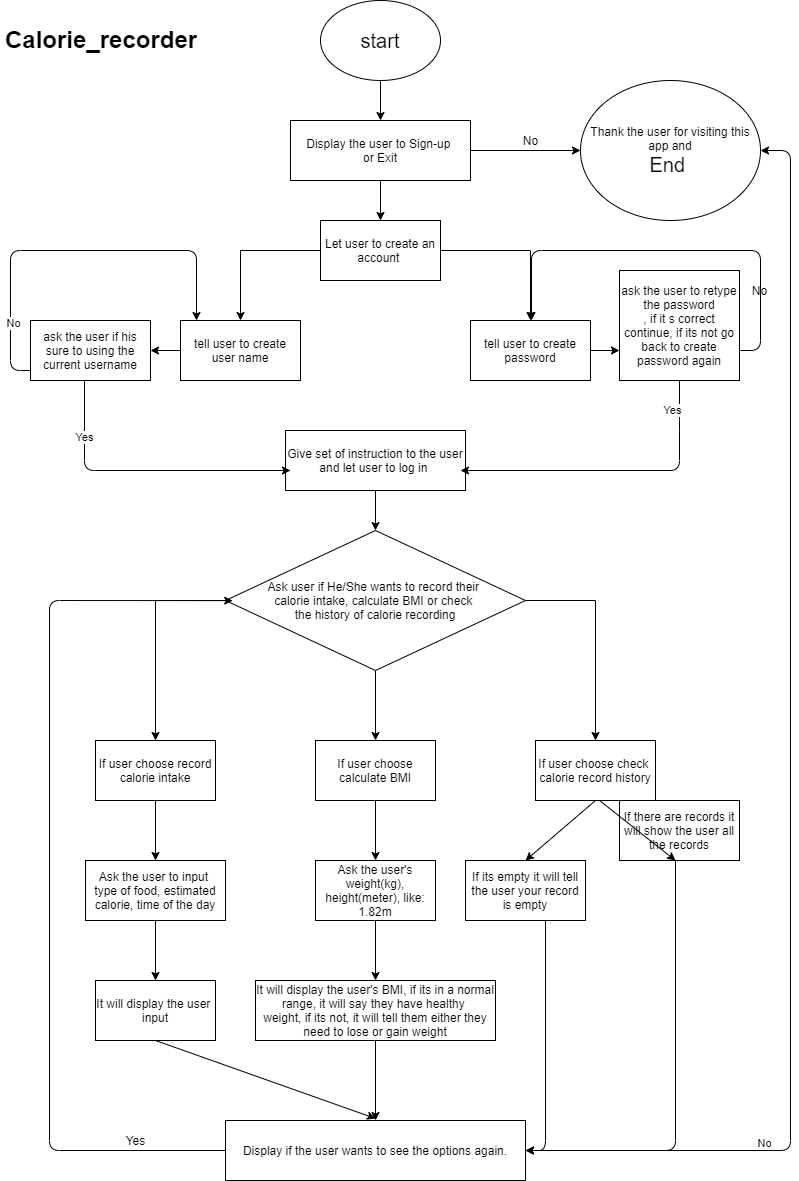

The diagram above was exported from draw.io. Its source (the exported page's mxGraphModel, read from the mxfile embedded in the PNG):
<mxGraphModel dx="1038" dy="556" grid="1" gridSize="10" guides="1" tooltips="1" connect="1" arrows="1" fold="1" page="1" pageScale="1" pageWidth="827" pageHeight="1169" math="0" shadow="0">
  <root>
    <mxCell id="0" />
    <mxCell id="1" parent="0" />
    <mxCell id="j_nNJG8hMJnT2iFTNOZi-1" value="&lt;h1&gt;Calorie_recorder&lt;/h1&gt;" style="text;html=1;strokeColor=none;fillColor=none;spacing=5;spacingTop=-20;whiteSpace=wrap;overflow=hidden;rounded=0;" parent="1" vertex="1">
      <mxGeometry x="20" y="30" width="220" height="260" as="geometry" />
    </mxCell>
    <mxCell id="j_nNJG8hMJnT2iFTNOZi-4" value="" style="edgeStyle=orthogonalEdgeStyle;rounded=0;orthogonalLoop=1;jettySize=auto;html=1;" parent="1" source="j_nNJG8hMJnT2iFTNOZi-2" edge="1">
      <mxGeometry relative="1" as="geometry">
        <mxPoint x="400" y="130" as="targetPoint" />
      </mxGeometry>
    </mxCell>
    <mxCell id="j_nNJG8hMJnT2iFTNOZi-2" value="&lt;font style=&quot;font-size: 20px&quot;&gt;start&lt;/font&gt;" style="ellipse;whiteSpace=wrap;html=1;" parent="1" vertex="1">
      <mxGeometry x="340" y="10" width="120" height="80" as="geometry" />
    </mxCell>
    <mxCell id="j_nNJG8hMJnT2iFTNOZi-5" value="Give set of instruction to the user&lt;br&gt;and let user to log in&amp;nbsp;" style="whiteSpace=wrap;html=1;" parent="1" vertex="1">
      <mxGeometry x="305" y="440" width="180" height="60" as="geometry" />
    </mxCell>
    <mxCell id="NgNdiyxc75tIEwL7i7qc-11" value="" style="edgeStyle=orthogonalEdgeStyle;rounded=0;orthogonalLoop=1;jettySize=auto;html=1;" parent="1" source="NgNdiyxc75tIEwL7i7qc-1" target="NgNdiyxc75tIEwL7i7qc-10" edge="1">
      <mxGeometry relative="1" as="geometry" />
    </mxCell>
    <mxCell id="nXqFljDQKaTkYKjY_PNS-2" value="" style="edgeStyle=orthogonalEdgeStyle;rounded=0;orthogonalLoop=1;jettySize=auto;html=1;" edge="1" parent="1" source="NgNdiyxc75tIEwL7i7qc-1" target="nXqFljDQKaTkYKjY_PNS-1">
      <mxGeometry relative="1" as="geometry" />
    </mxCell>
    <mxCell id="NgNdiyxc75tIEwL7i7qc-1" value="Display the user to Sign-up&amp;nbsp;&lt;br&gt;or Exit" style="whiteSpace=wrap;html=1;" parent="1" vertex="1">
      <mxGeometry x="310" y="130" width="180" height="60" as="geometry" />
    </mxCell>
    <mxCell id="NgNdiyxc75tIEwL7i7qc-4" value="" style="edgeStyle=orthogonalEdgeStyle;rounded=0;orthogonalLoop=1;jettySize=auto;html=1;" parent="1" source="NgNdiyxc75tIEwL7i7qc-2" target="NgNdiyxc75tIEwL7i7qc-3" edge="1">
      <mxGeometry relative="1" as="geometry" />
    </mxCell>
    <mxCell id="NgNdiyxc75tIEwL7i7qc-6" value="" style="edgeStyle=orthogonalEdgeStyle;rounded=0;orthogonalLoop=1;jettySize=auto;html=1;" parent="1" source="NgNdiyxc75tIEwL7i7qc-2" target="NgNdiyxc75tIEwL7i7qc-5" edge="1">
      <mxGeometry relative="1" as="geometry" />
    </mxCell>
    <mxCell id="NgNdiyxc75tIEwL7i7qc-8" value="" style="edgeStyle=orthogonalEdgeStyle;rounded=0;orthogonalLoop=1;jettySize=auto;html=1;" parent="1" source="NgNdiyxc75tIEwL7i7qc-2" target="NgNdiyxc75tIEwL7i7qc-7" edge="1">
      <mxGeometry relative="1" as="geometry" />
    </mxCell>
    <mxCell id="NgNdiyxc75tIEwL7i7qc-2" value="Ask user if He/She wants to record their&amp;nbsp;&lt;br&gt;calorie intake, calculate BMI or check&amp;nbsp;&lt;br&gt;the history of calorie recording" style="rhombus;whiteSpace=wrap;html=1;" parent="1" vertex="1">
      <mxGeometry x="245" y="540" width="300" height="140" as="geometry" />
    </mxCell>
    <mxCell id="NgNdiyxc75tIEwL7i7qc-20" value="" style="edgeStyle=orthogonalEdgeStyle;rounded=0;orthogonalLoop=1;jettySize=auto;html=1;" parent="1" source="NgNdiyxc75tIEwL7i7qc-3" target="NgNdiyxc75tIEwL7i7qc-19" edge="1">
      <mxGeometry relative="1" as="geometry" />
    </mxCell>
    <mxCell id="NgNdiyxc75tIEwL7i7qc-3" value="If user choose calculate BMI" style="whiteSpace=wrap;html=1;" parent="1" vertex="1">
      <mxGeometry x="335" y="750" width="120" height="60" as="geometry" />
    </mxCell>
    <mxCell id="NgNdiyxc75tIEwL7i7qc-16" value="" style="edgeStyle=orthogonalEdgeStyle;rounded=0;orthogonalLoop=1;jettySize=auto;html=1;" parent="1" source="NgNdiyxc75tIEwL7i7qc-5" target="NgNdiyxc75tIEwL7i7qc-15" edge="1">
      <mxGeometry relative="1" as="geometry" />
    </mxCell>
    <mxCell id="NgNdiyxc75tIEwL7i7qc-5" value="If user choose record&lt;br&gt;calorie intake" style="whiteSpace=wrap;html=1;" parent="1" vertex="1">
      <mxGeometry x="115" y="750" width="120" height="60" as="geometry" />
    </mxCell>
    <mxCell id="NgNdiyxc75tIEwL7i7qc-7" value="If user choose check&amp;nbsp;&lt;br&gt;calorie record history" style="whiteSpace=wrap;html=1;" parent="1" vertex="1">
      <mxGeometry x="555" y="750" width="120" height="60" as="geometry" />
    </mxCell>
    <mxCell id="NgNdiyxc75tIEwL7i7qc-10" value="Thank the user for visiting this app and&lt;br&gt;&lt;font style=&quot;font-size: 20px&quot;&gt;End&amp;nbsp;&lt;/font&gt;" style="ellipse;whiteSpace=wrap;html=1;" parent="1" vertex="1">
      <mxGeometry x="600" y="90" width="180" height="140" as="geometry" />
    </mxCell>
    <mxCell id="NgNdiyxc75tIEwL7i7qc-12" value="" style="endArrow=classic;html=1;exitX=0.5;exitY=1;exitDx=0;exitDy=0;exitPerimeter=0;entryX=0.5;entryY=0;entryDx=0;entryDy=0;" parent="1" source="j_nNJG8hMJnT2iFTNOZi-5" target="NgNdiyxc75tIEwL7i7qc-2" edge="1">
      <mxGeometry width="50" height="50" relative="1" as="geometry">
        <mxPoint x="385" y="540" as="sourcePoint" />
        <mxPoint x="435" y="490" as="targetPoint" />
      </mxGeometry>
    </mxCell>
    <mxCell id="NgNdiyxc75tIEwL7i7qc-13" value="No" style="text;html=1;align=center;verticalAlign=middle;resizable=0;points=[];autosize=1;strokeColor=none;" parent="1" vertex="1">
      <mxGeometry x="535" y="140" width="30" height="20" as="geometry" />
    </mxCell>
    <mxCell id="NgNdiyxc75tIEwL7i7qc-18" value="" style="edgeStyle=orthogonalEdgeStyle;rounded=0;orthogonalLoop=1;jettySize=auto;html=1;" parent="1" source="NgNdiyxc75tIEwL7i7qc-15" target="NgNdiyxc75tIEwL7i7qc-17" edge="1">
      <mxGeometry relative="1" as="geometry" />
    </mxCell>
    <mxCell id="NgNdiyxc75tIEwL7i7qc-15" value="Ask the user to input&amp;nbsp;&lt;br&gt;type of food, estimated calorie, time of the day" style="whiteSpace=wrap;html=1;" parent="1" vertex="1">
      <mxGeometry x="105" y="870" width="140" height="60" as="geometry" />
    </mxCell>
    <mxCell id="NgNdiyxc75tIEwL7i7qc-17" value="It will display the user&amp;nbsp;&lt;br&gt;input" style="whiteSpace=wrap;html=1;" parent="1" vertex="1">
      <mxGeometry x="115" y="990" width="120" height="60" as="geometry" />
    </mxCell>
    <mxCell id="NgNdiyxc75tIEwL7i7qc-22" value="" style="edgeStyle=orthogonalEdgeStyle;rounded=0;orthogonalLoop=1;jettySize=auto;html=1;" parent="1" source="NgNdiyxc75tIEwL7i7qc-19" target="NgNdiyxc75tIEwL7i7qc-21" edge="1">
      <mxGeometry relative="1" as="geometry" />
    </mxCell>
    <mxCell id="NgNdiyxc75tIEwL7i7qc-19" value="Ask the user's weight(kg), height(meter), like:&lt;br&gt;1.82m" style="whiteSpace=wrap;html=1;" parent="1" vertex="1">
      <mxGeometry x="335" y="870" width="120" height="60" as="geometry" />
    </mxCell>
    <mxCell id="NgNdiyxc75tIEwL7i7qc-31" value="" style="edgeStyle=orthogonalEdgeStyle;rounded=0;orthogonalLoop=1;jettySize=auto;html=1;" parent="1" source="NgNdiyxc75tIEwL7i7qc-21" target="NgNdiyxc75tIEwL7i7qc-30" edge="1">
      <mxGeometry relative="1" as="geometry" />
    </mxCell>
    <mxCell id="NgNdiyxc75tIEwL7i7qc-21" value="It will display the user's BMI, if its in a normal range, it will say they have healthy&amp;nbsp;&lt;br&gt;weight, if its not, it will tell them either they need to lose or gain weight" style="whiteSpace=wrap;html=1;" parent="1" vertex="1">
      <mxGeometry x="275" y="990" width="240" height="60" as="geometry" />
    </mxCell>
    <mxCell id="NgNdiyxc75tIEwL7i7qc-23" value="If its empty it will tell the user your record is empty" style="whiteSpace=wrap;html=1;" parent="1" vertex="1">
      <mxGeometry x="485" y="870" width="120" height="60" as="geometry" />
    </mxCell>
    <mxCell id="NgNdiyxc75tIEwL7i7qc-26" value="If there are records it will show the user all the records" style="whiteSpace=wrap;html=1;" parent="1" vertex="1">
      <mxGeometry x="639" y="810" width="120" height="60" as="geometry" />
    </mxCell>
    <mxCell id="NgNdiyxc75tIEwL7i7qc-28" value="" style="endArrow=classic;html=1;entryX=0.5;entryY=0;entryDx=0;entryDy=0;exitX=0.5;exitY=1;exitDx=0;exitDy=0;" parent="1" source="NgNdiyxc75tIEwL7i7qc-7" target="NgNdiyxc75tIEwL7i7qc-23" edge="1">
      <mxGeometry width="50" height="50" relative="1" as="geometry">
        <mxPoint x="625" y="820" as="sourcePoint" />
        <mxPoint x="435" y="860" as="targetPoint" />
      </mxGeometry>
    </mxCell>
    <mxCell id="NgNdiyxc75tIEwL7i7qc-29" value="" style="endArrow=classic;html=1;entryX=0.5;entryY=0;entryDx=0;entryDy=0;" parent="1" edge="1">
      <mxGeometry width="50" height="50" relative="1" as="geometry">
        <mxPoint x="619" y="810" as="sourcePoint" />
        <mxPoint x="695" y="870" as="targetPoint" />
      </mxGeometry>
    </mxCell>
    <mxCell id="NgNdiyxc75tIEwL7i7qc-30" value="Display if the user wants to see the options again." style="whiteSpace=wrap;html=1;" parent="1" vertex="1">
      <mxGeometry x="245" y="1130" width="300" height="60" as="geometry" />
    </mxCell>
    <mxCell id="NgNdiyxc75tIEwL7i7qc-32" value="" style="endArrow=classic;html=1;exitX=0.5;exitY=1;exitDx=0;exitDy=0;" parent="1" source="NgNdiyxc75tIEwL7i7qc-17" edge="1">
      <mxGeometry width="50" height="50" relative="1" as="geometry">
        <mxPoint x="385" y="1080" as="sourcePoint" />
        <mxPoint x="395" y="1128" as="targetPoint" />
      </mxGeometry>
    </mxCell>
    <mxCell id="NgNdiyxc75tIEwL7i7qc-33" value="" style="endArrow=classic;html=1;" parent="1" edge="1">
      <mxGeometry width="50" height="50" relative="1" as="geometry">
        <mxPoint x="695" y="870" as="sourcePoint" />
        <mxPoint x="545" y="1160" as="targetPoint" />
        <Array as="points">
          <mxPoint x="695" y="1160" />
        </Array>
      </mxGeometry>
    </mxCell>
    <mxCell id="NgNdiyxc75tIEwL7i7qc-34" value="" style="endArrow=classic;html=1;" parent="1" edge="1">
      <mxGeometry width="50" height="50" relative="1" as="geometry">
        <mxPoint x="565" y="930" as="sourcePoint" />
        <mxPoint x="545" y="1160" as="targetPoint" />
        <Array as="points">
          <mxPoint x="565" y="1160" />
        </Array>
      </mxGeometry>
    </mxCell>
    <mxCell id="NgNdiyxc75tIEwL7i7qc-35" value="" style="endArrow=classic;html=1;exitX=0;exitY=0.5;exitDx=0;exitDy=0;entryX=0.024;entryY=0.501;entryDx=0;entryDy=0;entryPerimeter=0;" parent="1" source="NgNdiyxc75tIEwL7i7qc-30" target="NgNdiyxc75tIEwL7i7qc-2" edge="1">
      <mxGeometry width="50" height="50" relative="1" as="geometry">
        <mxPoint x="239" y="1100" as="sourcePoint" />
        <mxPoint x="69" y="520" as="targetPoint" />
        <Array as="points">
          <mxPoint x="69" y="1160" />
          <mxPoint x="69" y="610" />
        </Array>
      </mxGeometry>
    </mxCell>
    <mxCell id="NgNdiyxc75tIEwL7i7qc-36" value="Yes" style="text;html=1;align=center;verticalAlign=middle;resizable=0;points=[];autosize=1;strokeColor=none;" parent="1" vertex="1">
      <mxGeometry x="140" y="1140" width="30" height="20" as="geometry" />
    </mxCell>
    <mxCell id="NgNdiyxc75tIEwL7i7qc-37" value="" style="endArrow=classic;html=1;exitX=1;exitY=0.5;exitDx=0;exitDy=0;entryX=1;entryY=0.5;entryDx=0;entryDy=0;" parent="1" source="NgNdiyxc75tIEwL7i7qc-30" target="NgNdiyxc75tIEwL7i7qc-10" edge="1">
      <mxGeometry width="50" height="50" relative="1" as="geometry">
        <mxPoint x="390" y="1070" as="sourcePoint" />
        <mxPoint x="810" y="160" as="targetPoint" />
        <Array as="points">
          <mxPoint x="810" y="1160" />
          <mxPoint x="810" y="160" />
        </Array>
      </mxGeometry>
    </mxCell>
    <mxCell id="NgNdiyxc75tIEwL7i7qc-38" value="No" style="edgeLabel;html=1;align=center;verticalAlign=middle;resizable=0;points=[];" parent="NgNdiyxc75tIEwL7i7qc-37" vertex="1" connectable="0">
      <mxGeometry x="-0.6324" y="8" relative="1" as="geometry">
        <mxPoint as="offset" />
      </mxGeometry>
    </mxCell>
    <mxCell id="nXqFljDQKaTkYKjY_PNS-4" value="" style="edgeStyle=orthogonalEdgeStyle;rounded=0;orthogonalLoop=1;jettySize=auto;html=1;" edge="1" parent="1" source="nXqFljDQKaTkYKjY_PNS-1" target="nXqFljDQKaTkYKjY_PNS-3">
      <mxGeometry relative="1" as="geometry" />
    </mxCell>
    <mxCell id="nXqFljDQKaTkYKjY_PNS-6" value="" style="edgeStyle=orthogonalEdgeStyle;rounded=0;orthogonalLoop=1;jettySize=auto;html=1;" edge="1" parent="1" source="nXqFljDQKaTkYKjY_PNS-1" target="nXqFljDQKaTkYKjY_PNS-5">
      <mxGeometry relative="1" as="geometry" />
    </mxCell>
    <mxCell id="nXqFljDQKaTkYKjY_PNS-1" value="Let user to create an account&amp;nbsp;" style="whiteSpace=wrap;html=1;" vertex="1" parent="1">
      <mxGeometry x="340" y="230" width="120" height="60" as="geometry" />
    </mxCell>
    <mxCell id="nXqFljDQKaTkYKjY_PNS-8" value="" style="edgeStyle=orthogonalEdgeStyle;rounded=0;orthogonalLoop=1;jettySize=auto;html=1;" edge="1" parent="1" source="nXqFljDQKaTkYKjY_PNS-3" target="nXqFljDQKaTkYKjY_PNS-7">
      <mxGeometry relative="1" as="geometry" />
    </mxCell>
    <mxCell id="nXqFljDQKaTkYKjY_PNS-3" value="tell user to create user name" style="whiteSpace=wrap;html=1;" vertex="1" parent="1">
      <mxGeometry x="200" y="330" width="120" height="60" as="geometry" />
    </mxCell>
    <mxCell id="nXqFljDQKaTkYKjY_PNS-12" value="" style="edgeStyle=orthogonalEdgeStyle;rounded=0;orthogonalLoop=1;jettySize=auto;html=1;" edge="1" parent="1" source="nXqFljDQKaTkYKjY_PNS-5" target="nXqFljDQKaTkYKjY_PNS-11">
      <mxGeometry relative="1" as="geometry">
        <Array as="points">
          <mxPoint x="650" y="360" />
          <mxPoint x="650" y="360" />
        </Array>
      </mxGeometry>
    </mxCell>
    <mxCell id="nXqFljDQKaTkYKjY_PNS-5" value="tell user to create password" style="whiteSpace=wrap;html=1;" vertex="1" parent="1">
      <mxGeometry x="490" y="330" width="120" height="60" as="geometry" />
    </mxCell>
    <mxCell id="nXqFljDQKaTkYKjY_PNS-7" value="ask the user if his sure to using the current username" style="whiteSpace=wrap;html=1;" vertex="1" parent="1">
      <mxGeometry x="50" y="330" width="120" height="60" as="geometry" />
    </mxCell>
    <mxCell id="nXqFljDQKaTkYKjY_PNS-9" value="" style="endArrow=classic;html=1;" edge="1" parent="1">
      <mxGeometry width="50" height="50" relative="1" as="geometry">
        <mxPoint x="50" y="380" as="sourcePoint" />
        <mxPoint x="216" y="330" as="targetPoint" />
        <Array as="points">
          <mxPoint x="30" y="380" />
          <mxPoint x="30" y="260" />
          <mxPoint x="216" y="260" />
        </Array>
      </mxGeometry>
    </mxCell>
    <mxCell id="nXqFljDQKaTkYKjY_PNS-16" value="No" style="edgeLabel;html=1;align=center;verticalAlign=middle;resizable=0;points=[];" vertex="1" connectable="0" parent="nXqFljDQKaTkYKjY_PNS-9">
      <mxGeometry x="-0.6586" y="-2" relative="1" as="geometry">
        <mxPoint as="offset" />
      </mxGeometry>
    </mxCell>
    <mxCell id="nXqFljDQKaTkYKjY_PNS-10" value="" style="endArrow=classic;html=1;" edge="1" parent="1">
      <mxGeometry width="50" height="50" relative="1" as="geometry">
        <mxPoint x="104" y="390" as="sourcePoint" />
        <mxPoint x="310" y="480" as="targetPoint" />
        <Array as="points">
          <mxPoint x="104" y="480" />
        </Array>
      </mxGeometry>
    </mxCell>
    <mxCell id="nXqFljDQKaTkYKjY_PNS-15" value="Yes" style="edgeLabel;html=1;align=center;verticalAlign=middle;resizable=0;points=[];" vertex="1" connectable="0" parent="nXqFljDQKaTkYKjY_PNS-10">
      <mxGeometry x="-0.6189" y="-1" relative="1" as="geometry">
        <mxPoint as="offset" />
      </mxGeometry>
    </mxCell>
    <mxCell id="nXqFljDQKaTkYKjY_PNS-11" value="ask the user to retype&lt;br&gt;the password&lt;br&gt;, if it s correct continue, if its not go back to create password again" style="whiteSpace=wrap;html=1;" vertex="1" parent="1">
      <mxGeometry x="639" y="280" width="120" height="110" as="geometry" />
    </mxCell>
    <mxCell id="nXqFljDQKaTkYKjY_PNS-13" value="" style="endArrow=classic;html=1;exitX=0.5;exitY=1;exitDx=0;exitDy=0;" edge="1" parent="1" source="nXqFljDQKaTkYKjY_PNS-11">
      <mxGeometry width="50" height="50" relative="1" as="geometry">
        <mxPoint x="390" y="320" as="sourcePoint" />
        <mxPoint x="480" y="480" as="targetPoint" />
        <Array as="points">
          <mxPoint x="699" y="430" />
          <mxPoint x="699" y="480" />
        </Array>
      </mxGeometry>
    </mxCell>
    <mxCell id="nXqFljDQKaTkYKjY_PNS-18" value="Yes" style="edgeLabel;html=1;align=center;verticalAlign=middle;resizable=0;points=[];" vertex="1" connectable="0" parent="nXqFljDQKaTkYKjY_PNS-13">
      <mxGeometry x="-0.8097" y="-8" relative="1" as="geometry">
        <mxPoint as="offset" />
      </mxGeometry>
    </mxCell>
    <mxCell id="nXqFljDQKaTkYKjY_PNS-14" value="" style="endArrow=classic;html=1;" edge="1" parent="1">
      <mxGeometry width="50" height="50" relative="1" as="geometry">
        <mxPoint x="760" y="360" as="sourcePoint" />
        <mxPoint x="551" y="330" as="targetPoint" />
        <Array as="points">
          <mxPoint x="780" y="360" />
          <mxPoint x="780" y="260" />
          <mxPoint x="551" y="260" />
        </Array>
      </mxGeometry>
    </mxCell>
    <mxCell id="nXqFljDQKaTkYKjY_PNS-19" value="No" style="text;html=1;align=center;verticalAlign=middle;resizable=0;points=[];autosize=1;strokeColor=none;" vertex="1" parent="1">
      <mxGeometry x="764" y="290" width="30" height="20" as="geometry" />
    </mxCell>
  </root>
</mxGraphModel>